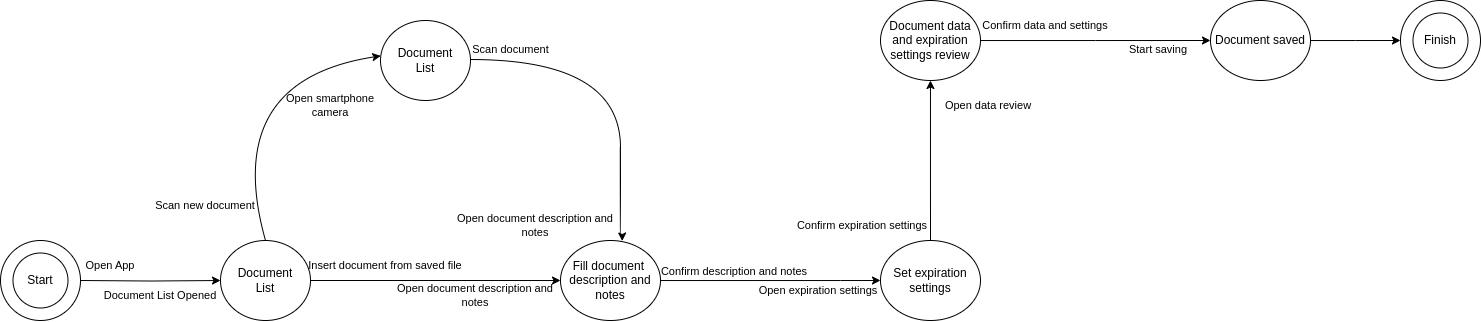

The diagram above was exported from draw.io. Its source (the exported page's mxGraphModel, read from the mxfile embedded in the PNG):
<mxGraphModel dx="989" dy="475" grid="1" gridSize="10" guides="1" tooltips="1" connect="1" arrows="1" fold="1" page="1" pageScale="1" pageWidth="827" pageHeight="1169" math="0" shadow="0">
  <root>
    <mxCell id="0" />
    <mxCell id="1" parent="0" />
    <mxCell id="xWs_55U5LPGZoseHW4Gy-3" value="" style="group" vertex="1" connectable="0" parent="1">
      <mxGeometry x="50" y="400" width="80" height="80" as="geometry" />
    </mxCell>
    <mxCell id="xWs_55U5LPGZoseHW4Gy-1" value="" style="ellipse;whiteSpace=wrap;html=1;aspect=fixed;" vertex="1" parent="xWs_55U5LPGZoseHW4Gy-3">
      <mxGeometry x="12.5" y="12.5" width="55" height="55" as="geometry" />
    </mxCell>
    <mxCell id="xWs_55U5LPGZoseHW4Gy-2" value="" style="ellipse;whiteSpace=wrap;html=1;aspect=fixed;fillColor=none;" vertex="1" parent="xWs_55U5LPGZoseHW4Gy-3">
      <mxGeometry width="80" height="80" as="geometry" />
    </mxCell>
    <mxCell id="xWs_55U5LPGZoseHW4Gy-5" style="edgeStyle=orthogonalEdgeStyle;rounded=0;orthogonalLoop=1;jettySize=auto;html=1;entryX=0;entryY=0.5;entryDx=0;entryDy=0;" edge="1" parent="xWs_55U5LPGZoseHW4Gy-3" target="xWs_55U5LPGZoseHW4Gy-7">
      <mxGeometry relative="1" as="geometry">
        <mxPoint x="180" y="40" as="targetPoint" />
        <mxPoint x="80" y="40" as="sourcePoint" />
      </mxGeometry>
    </mxCell>
    <mxCell id="xWs_55U5LPGZoseHW4Gy-4" value="Start" style="text;html=1;align=center;verticalAlign=middle;whiteSpace=wrap;rounded=0;" vertex="1" parent="xWs_55U5LPGZoseHW4Gy-3">
      <mxGeometry x="10" y="25" width="60" height="30" as="geometry" />
    </mxCell>
    <mxCell id="xWs_55U5LPGZoseHW4Gy-19" style="edgeStyle=orthogonalEdgeStyle;rounded=0;orthogonalLoop=1;jettySize=auto;html=1;" edge="1" parent="1" source="xWs_55U5LPGZoseHW4Gy-7" target="xWs_55U5LPGZoseHW4Gy-14">
      <mxGeometry relative="1" as="geometry" />
    </mxCell>
    <mxCell id="xWs_55U5LPGZoseHW4Gy-22" style="rounded=0;orthogonalLoop=1;jettySize=auto;html=1;entryX=0.003;entryY=0.442;entryDx=0;entryDy=0;entryPerimeter=0;jumpStyle=arc;jumpSize=6;curved=1;exitX=0.5;exitY=0;exitDx=0;exitDy=0;" edge="1" parent="1" source="xWs_55U5LPGZoseHW4Gy-7" target="xWs_55U5LPGZoseHW4Gy-21">
      <mxGeometry relative="1" as="geometry">
        <mxPoint x="315" y="190" as="targetPoint" />
        <Array as="points">
          <mxPoint x="270" y="240" />
        </Array>
      </mxGeometry>
    </mxCell>
    <mxCell id="xWs_55U5LPGZoseHW4Gy-7" value="Document&lt;div&gt;List&lt;/div&gt;" style="ellipse;whiteSpace=wrap;html=1;" vertex="1" parent="1">
      <mxGeometry x="270" y="400" width="90" height="80" as="geometry" />
    </mxCell>
    <mxCell id="xWs_55U5LPGZoseHW4Gy-11" value="Open App" style="text;html=1;align=center;verticalAlign=middle;whiteSpace=wrap;rounded=0;fontSize=11;" vertex="1" parent="1">
      <mxGeometry x="130" y="410" width="60" height="30" as="geometry" />
    </mxCell>
    <mxCell id="xWs_55U5LPGZoseHW4Gy-12" value="Document List Opened" style="text;html=1;align=center;verticalAlign=middle;whiteSpace=wrap;rounded=0;fontSize=11;" vertex="1" parent="1">
      <mxGeometry x="140" y="440" width="140" height="30" as="geometry" />
    </mxCell>
    <mxCell id="xWs_55U5LPGZoseHW4Gy-29" style="edgeStyle=orthogonalEdgeStyle;rounded=0;orthogonalLoop=1;jettySize=auto;html=1;" edge="1" parent="1" source="xWs_55U5LPGZoseHW4Gy-14">
      <mxGeometry relative="1" as="geometry">
        <mxPoint x="930" y="440" as="targetPoint" />
        <Array as="points">
          <mxPoint x="890" y="440" />
          <mxPoint x="890" y="440" />
        </Array>
      </mxGeometry>
    </mxCell>
    <mxCell id="xWs_55U5LPGZoseHW4Gy-14" value="Fill d&lt;span style=&quot;background-color: initial;&quot;&gt;ocument&amp;nbsp;&lt;/span&gt;&lt;div&gt;&lt;div&gt;description and notes&lt;/div&gt;&lt;/div&gt;" style="ellipse;whiteSpace=wrap;html=1;" vertex="1" parent="1">
      <mxGeometry x="610" y="400" width="100" height="80" as="geometry" />
    </mxCell>
    <mxCell id="xWs_55U5LPGZoseHW4Gy-18" value="Insert document from saved file" style="text;html=1;align=center;verticalAlign=middle;whiteSpace=wrap;rounded=0;fontSize=11;" vertex="1" parent="1">
      <mxGeometry x="350" y="410" width="170" height="30" as="geometry" />
    </mxCell>
    <mxCell id="xWs_55U5LPGZoseHW4Gy-20" value="Open document description and notes" style="text;html=1;align=center;verticalAlign=middle;whiteSpace=wrap;rounded=0;fontSize=11;" vertex="1" parent="1">
      <mxGeometry x="440" y="440" width="170" height="30" as="geometry" />
    </mxCell>
    <mxCell id="xWs_55U5LPGZoseHW4Gy-25" style="edgeStyle=orthogonalEdgeStyle;rounded=0;orthogonalLoop=1;jettySize=auto;html=1;curved=1;entryX=0.617;entryY=0.019;entryDx=0;entryDy=0;entryPerimeter=0;" edge="1" parent="1">
      <mxGeometry relative="1" as="geometry">
        <mxPoint x="519.9999832788317" y="219.0344827586207" as="sourcePoint" />
        <mxPoint x="671.7" y="400.52" as="targetPoint" />
        <Array as="points">
          <mxPoint x="670" y="219" />
          <mxPoint x="670" y="395" />
          <mxPoint x="672" y="395" />
        </Array>
      </mxGeometry>
    </mxCell>
    <mxCell id="xWs_55U5LPGZoseHW4Gy-21" value="Document&lt;div&gt;List&lt;/div&gt;" style="ellipse;whiteSpace=wrap;html=1;" vertex="1" parent="1">
      <mxGeometry x="430" y="180" width="90" height="80" as="geometry" />
    </mxCell>
    <mxCell id="xWs_55U5LPGZoseHW4Gy-23" value="Scan new document" style="text;html=1;align=center;verticalAlign=middle;whiteSpace=wrap;rounded=0;fontSize=11;" vertex="1" parent="1">
      <mxGeometry x="170" y="350" width="170" height="30" as="geometry" />
    </mxCell>
    <mxCell id="xWs_55U5LPGZoseHW4Gy-24" value="Open smartphone camera" style="text;html=1;align=center;verticalAlign=middle;whiteSpace=wrap;rounded=0;fontSize=11;rotation=0;" vertex="1" parent="1">
      <mxGeometry x="320" y="250" width="120" height="30" as="geometry" />
    </mxCell>
    <mxCell id="xWs_55U5LPGZoseHW4Gy-26" value="Open document description and notes" style="text;html=1;align=center;verticalAlign=middle;whiteSpace=wrap;rounded=0;fontSize=11;" vertex="1" parent="1">
      <mxGeometry x="500" y="370" width="170" height="30" as="geometry" />
    </mxCell>
    <mxCell id="xWs_55U5LPGZoseHW4Gy-27" value="Scan document" style="text;html=1;align=center;verticalAlign=middle;whiteSpace=wrap;rounded=0;fontSize=11;" vertex="1" parent="1">
      <mxGeometry x="476" y="198" width="169" height="21" as="geometry" />
    </mxCell>
    <mxCell id="xWs_55U5LPGZoseHW4Gy-34" style="edgeStyle=orthogonalEdgeStyle;rounded=0;orthogonalLoop=1;jettySize=auto;html=1;exitX=0.5;exitY=0;exitDx=0;exitDy=0;" edge="1" parent="1" source="xWs_55U5LPGZoseHW4Gy-30">
      <mxGeometry relative="1" as="geometry">
        <mxPoint x="979.9655172413793" y="240" as="targetPoint" />
      </mxGeometry>
    </mxCell>
    <mxCell id="xWs_55U5LPGZoseHW4Gy-30" value="Set expiration settings" style="ellipse;whiteSpace=wrap;html=1;" vertex="1" parent="1">
      <mxGeometry x="930" y="400" width="100" height="80" as="geometry" />
    </mxCell>
    <mxCell id="xWs_55U5LPGZoseHW4Gy-31" value="Confirm description and notes" style="text;html=1;align=center;verticalAlign=middle;whiteSpace=wrap;rounded=0;fontSize=11;" vertex="1" parent="1">
      <mxGeometry x="699" y="416" width="170" height="30" as="geometry" />
    </mxCell>
    <mxCell id="xWs_55U5LPGZoseHW4Gy-33" value="Open expiration settings" style="text;html=1;align=center;verticalAlign=middle;whiteSpace=wrap;rounded=0;fontSize=11;" vertex="1" parent="1">
      <mxGeometry x="783" y="435" width="170" height="30" as="geometry" />
    </mxCell>
    <mxCell id="xWs_55U5LPGZoseHW4Gy-41" style="edgeStyle=orthogonalEdgeStyle;rounded=0;orthogonalLoop=1;jettySize=auto;html=1;" edge="1" parent="1" source="xWs_55U5LPGZoseHW4Gy-35">
      <mxGeometry relative="1" as="geometry">
        <mxPoint x="1260" y="200" as="targetPoint" />
      </mxGeometry>
    </mxCell>
    <mxCell id="xWs_55U5LPGZoseHW4Gy-35" value="Document data and expiration settings review" style="ellipse;whiteSpace=wrap;html=1;" vertex="1" parent="1">
      <mxGeometry x="930" y="160" width="100" height="80" as="geometry" />
    </mxCell>
    <mxCell id="xWs_55U5LPGZoseHW4Gy-37" value="Confirm expiration settings" style="text;html=1;align=center;verticalAlign=middle;whiteSpace=wrap;rounded=0;fontSize=11;" vertex="1" parent="1">
      <mxGeometry x="827" y="370" width="170" height="30" as="geometry" />
    </mxCell>
    <mxCell id="xWs_55U5LPGZoseHW4Gy-38" value="Open data review" style="text;html=1;align=center;verticalAlign=middle;whiteSpace=wrap;rounded=0;fontSize=11;" vertex="1" parent="1">
      <mxGeometry x="953" y="250" width="170" height="30" as="geometry" />
    </mxCell>
    <mxCell id="xWs_55U5LPGZoseHW4Gy-42" value="Confirm data and settings" style="text;html=1;align=center;verticalAlign=middle;whiteSpace=wrap;rounded=0;fontSize=11;" vertex="1" parent="1">
      <mxGeometry x="1010" y="170" width="170" height="30" as="geometry" />
    </mxCell>
    <mxCell id="xWs_55U5LPGZoseHW4Gy-43" value="Start saving" style="text;html=1;align=center;verticalAlign=middle;whiteSpace=wrap;rounded=0;fontSize=11;" vertex="1" parent="1">
      <mxGeometry x="1123" y="193.5" width="170" height="30" as="geometry" />
    </mxCell>
    <mxCell id="xWs_55U5LPGZoseHW4Gy-45" style="edgeStyle=orthogonalEdgeStyle;rounded=0;orthogonalLoop=1;jettySize=auto;html=1;" edge="1" parent="1" source="xWs_55U5LPGZoseHW4Gy-44">
      <mxGeometry relative="1" as="geometry">
        <mxPoint x="1450" y="200" as="targetPoint" />
      </mxGeometry>
    </mxCell>
    <mxCell id="xWs_55U5LPGZoseHW4Gy-44" value="Document saved" style="ellipse;whiteSpace=wrap;html=1;" vertex="1" parent="1">
      <mxGeometry x="1260" y="160" width="100" height="80" as="geometry" />
    </mxCell>
    <mxCell id="xWs_55U5LPGZoseHW4Gy-46" value="" style="group" vertex="1" connectable="0" parent="1">
      <mxGeometry x="1450" y="160" width="80" height="80" as="geometry" />
    </mxCell>
    <mxCell id="xWs_55U5LPGZoseHW4Gy-47" value="" style="ellipse;whiteSpace=wrap;html=1;aspect=fixed;" vertex="1" parent="xWs_55U5LPGZoseHW4Gy-46">
      <mxGeometry x="12.5" y="12.5" width="55" height="55" as="geometry" />
    </mxCell>
    <mxCell id="xWs_55U5LPGZoseHW4Gy-48" value="" style="ellipse;whiteSpace=wrap;html=1;aspect=fixed;fillColor=none;" vertex="1" parent="xWs_55U5LPGZoseHW4Gy-46">
      <mxGeometry width="80" height="80" as="geometry" />
    </mxCell>
    <mxCell id="xWs_55U5LPGZoseHW4Gy-50" value="Finish" style="text;html=1;align=center;verticalAlign=middle;whiteSpace=wrap;rounded=0;" vertex="1" parent="xWs_55U5LPGZoseHW4Gy-46">
      <mxGeometry x="10" y="25" width="60" height="30" as="geometry" />
    </mxCell>
  </root>
</mxGraphModel>